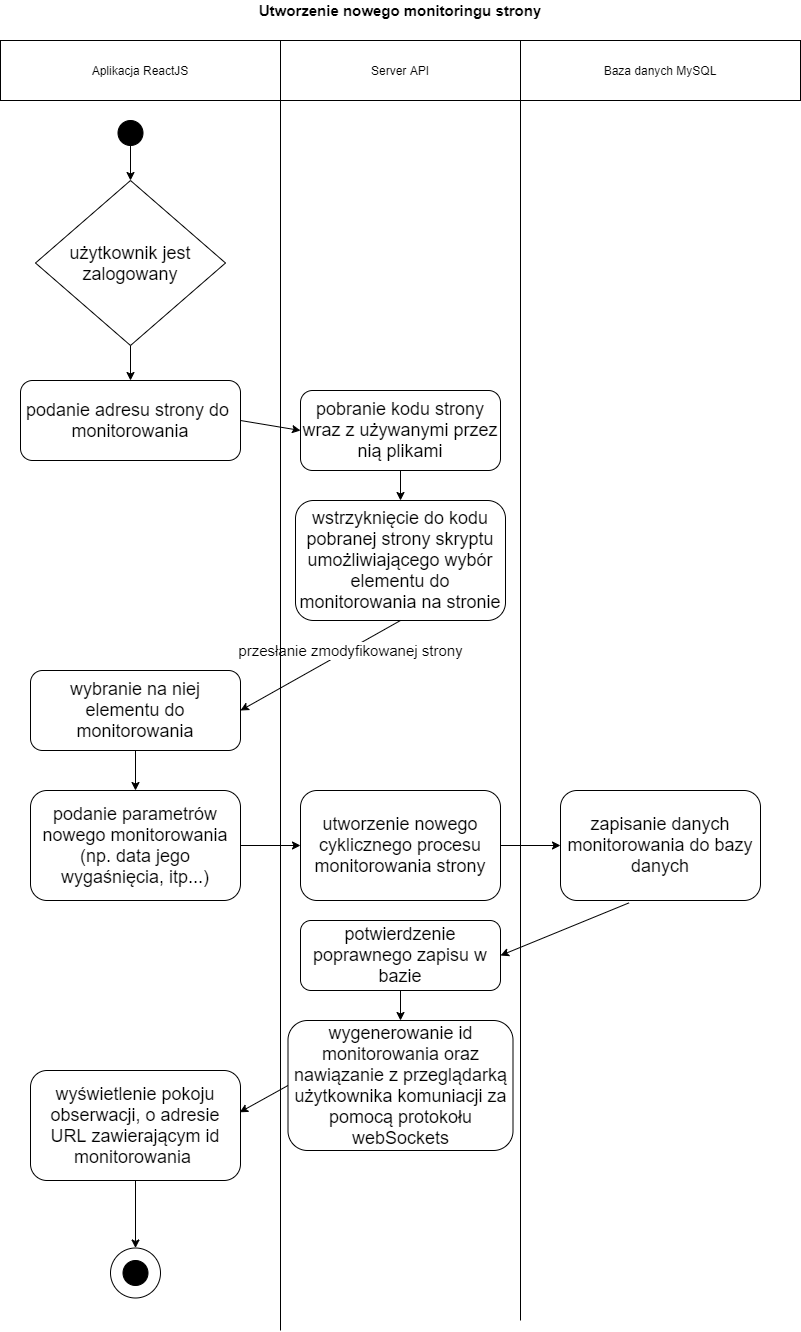

The diagram above was exported from draw.io. Its source (the exported page's mxGraphModel, read from the mxfile embedded in the PNG):
<mxGraphModel dx="868" dy="482" grid="1" gridSize="10" guides="1" tooltips="1" connect="1" arrows="1" fold="1" page="1" pageScale="1" pageWidth="827" pageHeight="1169" math="0" shadow="0" extFonts="Permanent Marker^https://fonts.googleapis.com/css?family=Permanent+Marker">
  <root>
    <mxCell id="0" />
    <mxCell id="1" parent="0" />
    <mxCell id="VB8yxAm5zlvKcu1gnmQt-4" value="Aplikacja ReactJS" style="rounded=0;whiteSpace=wrap;html=1;fillColor=none;" parent="1" vertex="1">
      <mxGeometry x="20" y="380" width="280" height="60" as="geometry" />
    </mxCell>
    <mxCell id="VB8yxAm5zlvKcu1gnmQt-6" value="Server API" style="rounded=0;whiteSpace=wrap;html=1;fillColor=none;" parent="1" vertex="1">
      <mxGeometry x="300" y="380" width="240" height="60" as="geometry" />
    </mxCell>
    <mxCell id="VB8yxAm5zlvKcu1gnmQt-7" value="Baza danych MySQL" style="rounded=0;whiteSpace=wrap;html=1;fillColor=none;" parent="1" vertex="1">
      <mxGeometry x="540" y="380" width="280" height="60" as="geometry" />
    </mxCell>
    <mxCell id="VB8yxAm5zlvKcu1gnmQt-9" value="&lt;font style=&quot;font-size: 18px&quot;&gt;podanie adresu strony do&amp;nbsp; &amp;nbsp;monitorowania&amp;nbsp;&lt;/font&gt;" style="rounded=1;whiteSpace=wrap;html=1;fillColor=none;" parent="1" vertex="1">
      <mxGeometry x="40" y="720" width="220" height="80" as="geometry" />
    </mxCell>
    <mxCell id="VB8yxAm5zlvKcu1gnmQt-10" value="&lt;font style=&quot;font-size: 18px&quot;&gt;pobranie kodu strony wraz z używanymi przez nią plikami&lt;/font&gt;" style="rounded=1;whiteSpace=wrap;html=1;fillColor=none;" parent="1" vertex="1">
      <mxGeometry x="320" y="730" width="200" height="80" as="geometry" />
    </mxCell>
    <mxCell id="VB8yxAm5zlvKcu1gnmQt-11" value="&lt;font style=&quot;font-size: 18px&quot;&gt;wybranie na niej elementu do monitorowania&lt;/font&gt;" style="rounded=1;whiteSpace=wrap;html=1;fillColor=none;" parent="1" vertex="1">
      <mxGeometry x="50" y="1010" width="210" height="80" as="geometry" />
    </mxCell>
    <mxCell id="VB8yxAm5zlvKcu1gnmQt-12" value="&lt;font style=&quot;font-size: 18px&quot;&gt;wstrzyknięcie do kodu pobranej strony skryptu umożliwiającego wybór elementu do monitorowania na stronie&lt;/font&gt;" style="rounded=1;whiteSpace=wrap;html=1;fillColor=none;" parent="1" vertex="1">
      <mxGeometry x="315" y="840" width="210" height="120" as="geometry" />
    </mxCell>
    <mxCell id="VB8yxAm5zlvKcu1gnmQt-17" value="&lt;font style=&quot;font-size: 15px&quot;&gt;przesłanie zmodyfikowanej strony&lt;/font&gt;" style="endArrow=classic;html=1;entryX=1;entryY=0.5;entryDx=0;entryDy=0;exitX=0.5;exitY=1;exitDx=0;exitDy=0;" parent="1" source="VB8yxAm5zlvKcu1gnmQt-12" target="VB8yxAm5zlvKcu1gnmQt-11" edge="1">
      <mxGeometry x="-0.365" y="2" width="50" height="50" relative="1" as="geometry">
        <mxPoint x="310" y="1020" as="sourcePoint" />
        <mxPoint x="515" y="1225" as="targetPoint" />
        <mxPoint as="offset" />
      </mxGeometry>
    </mxCell>
    <mxCell id="VB8yxAm5zlvKcu1gnmQt-18" value="&lt;b&gt;&lt;font style=&quot;font-size: 15px&quot;&gt;Utworzenie nowego monitoringu strony&lt;/font&gt;&lt;/b&gt;" style="text;html=1;strokeColor=none;fillColor=none;align=center;verticalAlign=middle;whiteSpace=wrap;rounded=0;" parent="1" vertex="1">
      <mxGeometry x="257" y="340" width="326" height="20" as="geometry" />
    </mxCell>
    <mxCell id="VB8yxAm5zlvKcu1gnmQt-27" value="" style="ellipse;whiteSpace=wrap;html=1;fillColor=#000000;" parent="1" vertex="1">
      <mxGeometry x="137.5" y="460" width="25" height="25" as="geometry" />
    </mxCell>
    <mxCell id="VB8yxAm5zlvKcu1gnmQt-29" value="" style="endArrow=classic;html=1;entryX=0.5;entryY=0;entryDx=0;entryDy=0;exitX=0.5;exitY=1;exitDx=0;exitDy=0;" parent="1" source="VB8yxAm5zlvKcu1gnmQt-27" edge="1">
      <mxGeometry width="50" height="50" relative="1" as="geometry">
        <mxPoint x="188" y="678" as="sourcePoint" />
        <mxPoint x="150" y="520" as="targetPoint" />
      </mxGeometry>
    </mxCell>
    <mxCell id="VB8yxAm5zlvKcu1gnmQt-30" value="" style="endArrow=classic;html=1;exitX=1;exitY=0.5;exitDx=0;exitDy=0;entryX=0;entryY=0.5;entryDx=0;entryDy=0;" parent="1" source="VB8yxAm5zlvKcu1gnmQt-9" target="VB8yxAm5zlvKcu1gnmQt-10" edge="1">
      <mxGeometry width="50" height="50" relative="1" as="geometry">
        <mxPoint x="340" y="729.71" as="sourcePoint" />
        <mxPoint x="316" y="769.71" as="targetPoint" />
      </mxGeometry>
    </mxCell>
    <mxCell id="VB8yxAm5zlvKcu1gnmQt-32" value="" style="endArrow=classic;html=1;exitX=0.5;exitY=1;exitDx=0;exitDy=0;entryX=0.5;entryY=0;entryDx=0;entryDy=0;" parent="1" source="VB8yxAm5zlvKcu1gnmQt-11" target="VB8yxAm5zlvKcu1gnmQt-34" edge="1">
      <mxGeometry width="50" height="50" relative="1" as="geometry">
        <mxPoint x="95" y="1385" as="sourcePoint" />
        <mxPoint x="93" y="1415" as="targetPoint" />
      </mxGeometry>
    </mxCell>
    <mxCell id="VB8yxAm5zlvKcu1gnmQt-34" value="&lt;font style=&quot;font-size: 18px&quot;&gt;podanie parametrów nowego monitorowania (np. data jego wygaśnięcia, itp...)&lt;/font&gt;" style="rounded=1;whiteSpace=wrap;html=1;fillColor=none;" parent="1" vertex="1">
      <mxGeometry x="50" y="1130" width="210" height="110" as="geometry" />
    </mxCell>
    <mxCell id="VB8yxAm5zlvKcu1gnmQt-35" value="" style="endArrow=classic;html=1;exitX=1;exitY=0.5;exitDx=0;exitDy=0;entryX=0;entryY=0.5;entryDx=0;entryDy=0;" parent="1" source="VB8yxAm5zlvKcu1gnmQt-34" target="VB8yxAm5zlvKcu1gnmQt-36" edge="1">
      <mxGeometry width="50" height="50" relative="1" as="geometry">
        <mxPoint x="215" y="1454.29" as="sourcePoint" />
        <mxPoint x="355" y="1454.29" as="targetPoint" />
      </mxGeometry>
    </mxCell>
    <mxCell id="VB8yxAm5zlvKcu1gnmQt-36" value="&lt;font style=&quot;font-size: 18px&quot;&gt;utworzenie nowego cyklicznego procesu monitorowania strony&lt;/font&gt;" style="rounded=1;whiteSpace=wrap;html=1;fillColor=none;" parent="1" vertex="1">
      <mxGeometry x="320" y="1130" width="200" height="110" as="geometry" />
    </mxCell>
    <mxCell id="VB8yxAm5zlvKcu1gnmQt-38" value="&lt;font style=&quot;font-size: 18px&quot;&gt;zapisanie danych monitorowania do bazy danych&lt;/font&gt;" style="rounded=1;whiteSpace=wrap;html=1;fillColor=none;" parent="1" vertex="1">
      <mxGeometry x="580" y="1130" width="200" height="110" as="geometry" />
    </mxCell>
    <mxCell id="VB8yxAm5zlvKcu1gnmQt-49" value="&lt;font style=&quot;font-size: 18px&quot;&gt;użytkownik jest zalogowany&lt;/font&gt;" style="rhombus;whiteSpace=wrap;html=1;fillColor=none;" parent="1" vertex="1">
      <mxGeometry x="55" y="520" width="190" height="165" as="geometry" />
    </mxCell>
    <mxCell id="VB8yxAm5zlvKcu1gnmQt-53" value="" style="endArrow=classic;html=1;exitX=0.5;exitY=1;exitDx=0;exitDy=0;entryX=0.5;entryY=0;entryDx=0;entryDy=0;" parent="1" source="VB8yxAm5zlvKcu1gnmQt-49" target="VB8yxAm5zlvKcu1gnmQt-9" edge="1">
      <mxGeometry width="50" height="50" relative="1" as="geometry">
        <mxPoint x="-20" y="669.71" as="sourcePoint" />
        <mxPoint x="160" y="649.71" as="targetPoint" />
      </mxGeometry>
    </mxCell>
    <mxCell id="VB8yxAm5zlvKcu1gnmQt-54" value="" style="endArrow=classic;html=1;exitX=1;exitY=0.5;exitDx=0;exitDy=0;entryX=0;entryY=0.5;entryDx=0;entryDy=0;" parent="1" source="VB8yxAm5zlvKcu1gnmQt-36" target="VB8yxAm5zlvKcu1gnmQt-38" edge="1">
      <mxGeometry width="50" height="50" relative="1" as="geometry">
        <mxPoint x="575" y="1245.29" as="sourcePoint" />
        <mxPoint x="625" y="1195.29" as="targetPoint" />
      </mxGeometry>
    </mxCell>
    <mxCell id="VB8yxAm5zlvKcu1gnmQt-57" value="&lt;font style=&quot;font-size: 18px&quot;&gt;wygenerowanie id monitorowania oraz nawiązanie z przeglądarką użytkownika komuniacji za pomocą protokołu webSockets&lt;/font&gt;" style="rounded=1;whiteSpace=wrap;html=1;fillColor=none;" parent="1" vertex="1">
      <mxGeometry x="307.5" y="1360" width="225" height="130" as="geometry" />
    </mxCell>
    <mxCell id="VB8yxAm5zlvKcu1gnmQt-58" value="&lt;font style=&quot;font-size: 18px&quot;&gt;wyświetlenie pokoju obserwacji, o adresie URL zawierającym id monitorowania&amp;nbsp;&lt;/font&gt;" style="rounded=1;whiteSpace=wrap;html=1;fillColor=none;" parent="1" vertex="1">
      <mxGeometry x="50" y="1410" width="210" height="110" as="geometry" />
    </mxCell>
    <mxCell id="VB8yxAm5zlvKcu1gnmQt-59" value="" style="endArrow=classic;html=1;exitX=0;exitY=0.5;exitDx=0;exitDy=0;entryX=0.996;entryY=0.38;entryDx=0;entryDy=0;entryPerimeter=0;" parent="1" source="VB8yxAm5zlvKcu1gnmQt-57" target="VB8yxAm5zlvKcu1gnmQt-58" edge="1">
      <mxGeometry width="50" height="50" relative="1" as="geometry">
        <mxPoint x="285" y="1585" as="sourcePoint" />
        <mxPoint x="335" y="1535" as="targetPoint" />
      </mxGeometry>
    </mxCell>
    <mxCell id="VB8yxAm5zlvKcu1gnmQt-66" value="" style="endArrow=classic;html=1;fontSize=16;exitX=0.5;exitY=1;exitDx=0;exitDy=0;entryX=0.5;entryY=0;entryDx=0;entryDy=0;" parent="1" source="VB8yxAm5zlvKcu1gnmQt-10" target="VB8yxAm5zlvKcu1gnmQt-12" edge="1">
      <mxGeometry width="50" height="50" relative="1" as="geometry">
        <mxPoint x="180" y="940" as="sourcePoint" />
        <mxPoint x="230" y="890" as="targetPoint" />
      </mxGeometry>
    </mxCell>
    <mxCell id="VB8yxAm5zlvKcu1gnmQt-69" value="" style="endArrow=none;html=1;fontSize=15;entryX=0;entryY=1;entryDx=0;entryDy=0;" parent="1" target="VB8yxAm5zlvKcu1gnmQt-7" edge="1">
      <mxGeometry width="50" height="50" relative="1" as="geometry">
        <mxPoint x="540" y="1660" as="sourcePoint" />
        <mxPoint x="550" y="410" as="targetPoint" />
      </mxGeometry>
    </mxCell>
    <mxCell id="VB8yxAm5zlvKcu1gnmQt-70" value="" style="endArrow=none;html=1;fontSize=15;entryX=0;entryY=1;entryDx=0;entryDy=0;" parent="1" target="VB8yxAm5zlvKcu1gnmQt-6" edge="1">
      <mxGeometry width="50" height="50" relative="1" as="geometry">
        <mxPoint x="300" y="1670" as="sourcePoint" />
        <mxPoint x="550" y="130" as="targetPoint" />
      </mxGeometry>
    </mxCell>
    <mxCell id="VB8yxAm5zlvKcu1gnmQt-71" value="" style="endArrow=classic;html=1;fontSize=15;exitX=0.5;exitY=1;exitDx=0;exitDy=0;entryX=0.5;entryY=0;entryDx=0;entryDy=0;" parent="1" source="VB8yxAm5zlvKcu1gnmQt-58" target="VB8yxAm5zlvKcu1gnmQt-73" edge="1">
      <mxGeometry width="50" height="50" relative="1" as="geometry">
        <mxPoint x="160" y="1590" as="sourcePoint" />
        <mxPoint x="155" y="1580" as="targetPoint" />
      </mxGeometry>
    </mxCell>
    <mxCell id="VB8yxAm5zlvKcu1gnmQt-72" value="" style="ellipse;whiteSpace=wrap;html=1;fillColor=#000000;" parent="1" vertex="1">
      <mxGeometry x="142.5" y="1600" width="25" height="25" as="geometry" />
    </mxCell>
    <mxCell id="VB8yxAm5zlvKcu1gnmQt-73" value="" style="ellipse;whiteSpace=wrap;html=1;aspect=fixed;fillColor=none;fontSize=15;" parent="1" vertex="1">
      <mxGeometry x="130" y="1587.5" width="50" height="50" as="geometry" />
    </mxCell>
    <mxCell id="bJSeXjLP409uCPtUjZQt-1" value="&lt;font style=&quot;font-size: 18px&quot;&gt;potwierdzenie poprawnego zapisu w bazie&lt;/font&gt;" style="rounded=1;whiteSpace=wrap;html=1;fillColor=none;" parent="1" vertex="1">
      <mxGeometry x="320" y="1260" width="200" height="70" as="geometry" />
    </mxCell>
    <mxCell id="bJSeXjLP409uCPtUjZQt-2" value="" style="endArrow=classic;html=1;exitX=0.5;exitY=1;exitDx=0;exitDy=0;entryX=0.5;entryY=0;entryDx=0;entryDy=0;" parent="1" source="bJSeXjLP409uCPtUjZQt-1" target="VB8yxAm5zlvKcu1gnmQt-57" edge="1">
      <mxGeometry width="50" height="50" relative="1" as="geometry">
        <mxPoint x="400" y="1380" as="sourcePoint" />
        <mxPoint x="419" y="1352" as="targetPoint" />
      </mxGeometry>
    </mxCell>
    <mxCell id="bJSeXjLP409uCPtUjZQt-3" value="" style="endArrow=classic;html=1;exitX=0.342;exitY=1.022;exitDx=0;exitDy=0;exitPerimeter=0;entryX=1;entryY=0.5;entryDx=0;entryDy=0;" parent="1" source="VB8yxAm5zlvKcu1gnmQt-38" target="bJSeXjLP409uCPtUjZQt-1" edge="1">
      <mxGeometry width="50" height="50" relative="1" as="geometry">
        <mxPoint x="630" y="1330" as="sourcePoint" />
        <mxPoint x="680" y="1280" as="targetPoint" />
      </mxGeometry>
    </mxCell>
  </root>
</mxGraphModel>